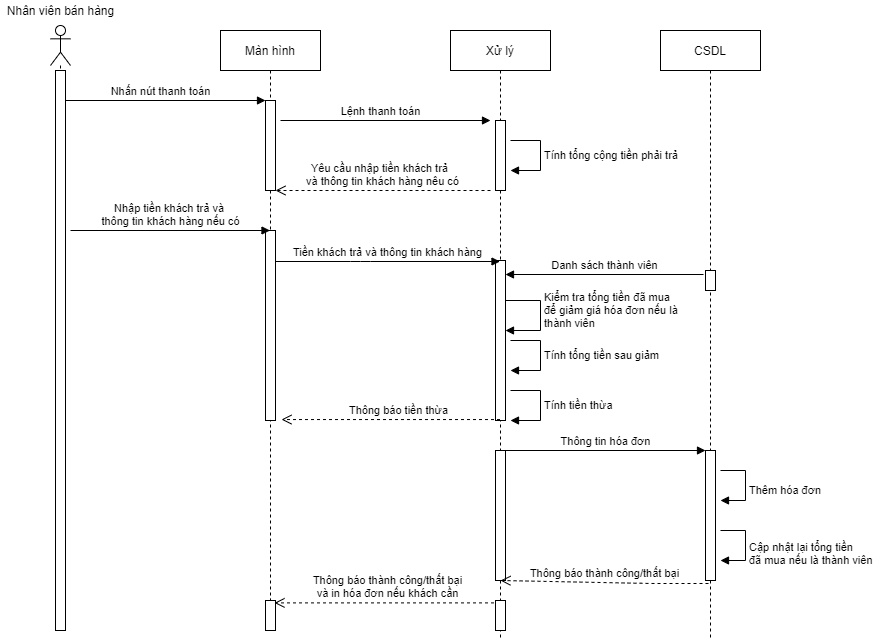

The diagram above was exported from draw.io. Its source (the exported page's mxGraphModel, read from the mxfile embedded in the PNG):
<mxGraphModel dx="1086" dy="806" grid="1" gridSize="10" guides="1" tooltips="1" connect="1" arrows="1" fold="1" page="1" pageScale="1" pageWidth="850" pageHeight="1100" math="0" shadow="0">
  <root>
    <mxCell id="0" />
    <mxCell id="1" parent="0" />
    <mxCell id="yBck9K9xcPWavtQdFoSC-2" value="" style="shape=umlLifeline;participant=umlActor;perimeter=lifelinePerimeter;whiteSpace=wrap;html=1;container=1;collapsible=0;recursiveResize=0;verticalAlign=top;spacingTop=36;outlineConnect=0;" parent="1" vertex="1">
      <mxGeometry x="70" y="45" width="20" height="190" as="geometry" />
    </mxCell>
    <mxCell id="yBck9K9xcPWavtQdFoSC-3" value="Màn hình" style="shape=umlLifeline;perimeter=lifelinePerimeter;whiteSpace=wrap;html=1;container=1;collapsible=0;recursiveResize=0;outlineConnect=0;" parent="1" vertex="1">
      <mxGeometry x="240" y="50" width="100" height="570" as="geometry" />
    </mxCell>
    <mxCell id="W178f3jQhWWxadRTekhN-10" value="" style="html=1;points=[];perimeter=orthogonalPerimeter;" parent="yBck9K9xcPWavtQdFoSC-3" vertex="1">
      <mxGeometry x="45" y="70" width="10" height="90" as="geometry" />
    </mxCell>
    <mxCell id="W178f3jQhWWxadRTekhN-41" value="" style="html=1;points=[];perimeter=orthogonalPerimeter;" parent="yBck9K9xcPWavtQdFoSC-3" vertex="1">
      <mxGeometry x="45" y="200" width="10" height="190" as="geometry" />
    </mxCell>
    <mxCell id="W178f3jQhWWxadRTekhN-1" value="" style="html=1;points=[];perimeter=orthogonalPerimeter;" parent="1" vertex="1">
      <mxGeometry x="75" y="90" width="10" height="560" as="geometry" />
    </mxCell>
    <mxCell id="W178f3jQhWWxadRTekhN-2" value="Xử lý" style="shape=umlLifeline;perimeter=lifelinePerimeter;whiteSpace=wrap;html=1;container=1;collapsible=0;recursiveResize=0;outlineConnect=0;" parent="1" vertex="1">
      <mxGeometry x="470" y="50" width="100" height="610" as="geometry" />
    </mxCell>
    <mxCell id="W178f3jQhWWxadRTekhN-13" value="" style="html=1;points=[];perimeter=orthogonalPerimeter;" parent="W178f3jQhWWxadRTekhN-2" vertex="1">
      <mxGeometry x="45" y="90" width="10" height="70" as="geometry" />
    </mxCell>
    <mxCell id="W178f3jQhWWxadRTekhN-37" value="" style="html=1;points=[];perimeter=orthogonalPerimeter;" parent="W178f3jQhWWxadRTekhN-2" vertex="1">
      <mxGeometry x="45" y="230" width="10" height="160" as="geometry" />
    </mxCell>
    <mxCell id="VLaAvrXPzpiI9tYcXrSj-3" value="" style="html=1;points=[];perimeter=orthogonalPerimeter;" parent="W178f3jQhWWxadRTekhN-2" vertex="1">
      <mxGeometry x="45" y="420" width="10" height="130" as="geometry" />
    </mxCell>
    <mxCell id="W178f3jQhWWxadRTekhN-3" value="CSDL" style="shape=umlLifeline;perimeter=lifelinePerimeter;whiteSpace=wrap;html=1;container=1;collapsible=0;recursiveResize=0;outlineConnect=0;" parent="1" vertex="1">
      <mxGeometry x="680" y="50" width="100" height="610" as="geometry" />
    </mxCell>
    <mxCell id="W178f3jQhWWxadRTekhN-14" value="" style="html=1;points=[];perimeter=orthogonalPerimeter;" parent="W178f3jQhWWxadRTekhN-3" vertex="1">
      <mxGeometry x="45" y="420" width="10" height="130" as="geometry" />
    </mxCell>
    <mxCell id="W178f3jQhWWxadRTekhN-51" value="" style="html=1;points=[];perimeter=orthogonalPerimeter;" parent="W178f3jQhWWxadRTekhN-3" vertex="1">
      <mxGeometry x="45" y="240" width="10" height="20" as="geometry" />
    </mxCell>
    <mxCell id="W178f3jQhWWxadRTekhN-11" value="Nhấn nút thanh toán" style="html=1;verticalAlign=bottom;endArrow=block;entryX=0;entryY=0;" parent="1" source="W178f3jQhWWxadRTekhN-1" target="W178f3jQhWWxadRTekhN-10" edge="1">
      <mxGeometry x="-0.05" relative="1" as="geometry">
        <mxPoint x="220" y="130" as="sourcePoint" />
        <mxPoint as="offset" />
      </mxGeometry>
    </mxCell>
    <mxCell id="W178f3jQhWWxadRTekhN-17" value="Lệnh thanh toán" style="html=1;verticalAlign=bottom;endArrow=block;" parent="1" edge="1">
      <mxGeometry x="-0.0476" width="80" relative="1" as="geometry">
        <mxPoint x="300" y="140" as="sourcePoint" />
        <mxPoint x="510" y="140" as="targetPoint" />
        <mxPoint as="offset" />
      </mxGeometry>
    </mxCell>
    <mxCell id="W178f3jQhWWxadRTekhN-22" value="Tính tổng cộng tiền phải trả" style="edgeStyle=orthogonalEdgeStyle;html=1;align=left;spacingLeft=2;endArrow=block;rounded=0;" parent="1" edge="1">
      <mxGeometry relative="1" as="geometry">
        <mxPoint x="530" y="160" as="sourcePoint" />
        <Array as="points">
          <mxPoint x="560" y="160" />
          <mxPoint x="560" y="190" />
        </Array>
        <mxPoint x="530" y="190" as="targetPoint" />
        <mxPoint as="offset" />
      </mxGeometry>
    </mxCell>
    <mxCell id="W178f3jQhWWxadRTekhN-24" value="Nhân viên bán hàng" style="text;html=1;align=center;verticalAlign=middle;resizable=0;points=[];autosize=1;" parent="1" vertex="1">
      <mxGeometry x="20" y="20" width="120" height="20" as="geometry" />
    </mxCell>
    <mxCell id="W178f3jQhWWxadRTekhN-31" value="Thêm hóa đơn&amp;nbsp;" style="edgeStyle=orthogonalEdgeStyle;html=1;align=left;spacingLeft=2;endArrow=block;rounded=0;" parent="1" edge="1">
      <mxGeometry x="0.125" relative="1" as="geometry">
        <mxPoint x="740" y="490" as="sourcePoint" />
        <Array as="points">
          <mxPoint x="765" y="490" />
          <mxPoint x="765" y="520" />
          <mxPoint x="745" y="520" />
        </Array>
        <mxPoint x="740" y="520" as="targetPoint" />
        <mxPoint as="offset" />
      </mxGeometry>
    </mxCell>
    <mxCell id="W178f3jQhWWxadRTekhN-32" value="Yêu cầu nhập tiền khách trả&amp;nbsp; &lt;br&gt;và thông tin khách hàng nêu có" style="html=1;verticalAlign=bottom;endArrow=open;dashed=1;endSize=8;" parent="1" target="W178f3jQhWWxadRTekhN-10" edge="1">
      <mxGeometry relative="1" as="geometry">
        <mxPoint x="510" y="210" as="sourcePoint" />
        <mxPoint x="440" y="410" as="targetPoint" />
      </mxGeometry>
    </mxCell>
    <mxCell id="W178f3jQhWWxadRTekhN-33" value="Nhập tiền khách trả và &lt;br&gt;thông tin khách hàng nếu có" style="html=1;verticalAlign=bottom;endArrow=block;" parent="1" target="yBck9K9xcPWavtQdFoSC-3" edge="1">
      <mxGeometry width="80" relative="1" as="geometry">
        <mxPoint x="90" y="250" as="sourcePoint" />
        <mxPoint x="520" y="390" as="targetPoint" />
      </mxGeometry>
    </mxCell>
    <mxCell id="W178f3jQhWWxadRTekhN-36" value="Tiền khách trả và thông tin khách hàng" style="html=1;verticalAlign=bottom;endArrow=block;" parent="1" target="W178f3jQhWWxadRTekhN-2" edge="1">
      <mxGeometry width="80" relative="1" as="geometry">
        <mxPoint x="295" y="281" as="sourcePoint" />
        <mxPoint x="460" y="300" as="targetPoint" />
        <Array as="points">
          <mxPoint x="380" y="281" />
        </Array>
      </mxGeometry>
    </mxCell>
    <mxCell id="W178f3jQhWWxadRTekhN-40" value="Kiểm tra tổng tiền đã mua &lt;br&gt;để giảm giá hóa đơn nếu là &lt;br&gt;thành viên" style="edgeStyle=orthogonalEdgeStyle;html=1;align=left;spacingLeft=2;endArrow=block;rounded=0;" parent="1" edge="1">
      <mxGeometry x="-0.1" relative="1" as="geometry">
        <mxPoint x="525" y="320" as="sourcePoint" />
        <Array as="points">
          <mxPoint x="560" y="320" />
          <mxPoint x="560" y="350" />
          <mxPoint x="525" y="350" />
        </Array>
        <mxPoint x="525" y="350" as="targetPoint" />
        <mxPoint as="offset" />
      </mxGeometry>
    </mxCell>
    <mxCell id="W178f3jQhWWxadRTekhN-42" value="Thông tin hóa đơn" style="html=1;verticalAlign=bottom;endArrow=block;" parent="1" source="W178f3jQhWWxadRTekhN-2" target="W178f3jQhWWxadRTekhN-14" edge="1">
      <mxGeometry x="0.0256" width="80" relative="1" as="geometry">
        <mxPoint x="550" y="440" as="sourcePoint" />
        <mxPoint x="520" y="370" as="targetPoint" />
        <mxPoint as="offset" />
      </mxGeometry>
    </mxCell>
    <mxCell id="W178f3jQhWWxadRTekhN-44" value="Cập nhật lại tổng tiền &lt;br&gt;đã mua nếu là thành viên" style="edgeStyle=orthogonalEdgeStyle;html=1;align=left;spacingLeft=2;endArrow=block;rounded=0;" parent="1" edge="1">
      <mxGeometry x="0.2" relative="1" as="geometry">
        <mxPoint x="740" y="550" as="sourcePoint" />
        <Array as="points">
          <mxPoint x="765" y="550" />
          <mxPoint x="765" y="580" />
          <mxPoint x="740" y="580" />
        </Array>
        <mxPoint x="740" y="580" as="targetPoint" />
        <mxPoint as="offset" />
      </mxGeometry>
    </mxCell>
    <mxCell id="W178f3jQhWWxadRTekhN-47" value="Tính tổng tiền sau giảm" style="edgeStyle=orthogonalEdgeStyle;html=1;align=left;spacingLeft=2;endArrow=block;rounded=0;" parent="1" edge="1">
      <mxGeometry relative="1" as="geometry">
        <mxPoint x="530" y="360" as="sourcePoint" />
        <Array as="points">
          <mxPoint x="560" y="360" />
          <mxPoint x="560" y="390" />
          <mxPoint x="535" y="390" />
        </Array>
        <mxPoint x="530" y="390" as="targetPoint" />
      </mxGeometry>
    </mxCell>
    <mxCell id="W178f3jQhWWxadRTekhN-49" value="Thông báo thành công/thất bại&lt;br&gt;và in hóa đơn nếu khách cần" style="html=1;verticalAlign=bottom;endArrow=open;dashed=1;endSize=8;entryX=0.9;entryY=0.08;entryDx=0;entryDy=0;entryPerimeter=0;" parent="1" source="W178f3jQhWWxadRTekhN-2" target="VLaAvrXPzpiI9tYcXrSj-4" edge="1">
      <mxGeometry relative="1" as="geometry">
        <mxPoint x="480" y="511" as="sourcePoint" />
        <mxPoint x="320" y="581" as="targetPoint" />
        <Array as="points" />
      </mxGeometry>
    </mxCell>
    <mxCell id="W178f3jQhWWxadRTekhN-50" value="Thông báo thành công/thất bại" style="html=1;verticalAlign=bottom;endArrow=open;dashed=1;endSize=8;exitX=0.3;exitY=1.023;exitDx=0;exitDy=0;exitPerimeter=0;" parent="1" source="W178f3jQhWWxadRTekhN-14" edge="1">
      <mxGeometry relative="1" as="geometry">
        <mxPoint x="520" y="270" as="sourcePoint" />
        <mxPoint x="520" y="600" as="targetPoint" />
        <Array as="points">
          <mxPoint x="670" y="603" />
        </Array>
      </mxGeometry>
    </mxCell>
    <mxCell id="W178f3jQhWWxadRTekhN-52" value="Danh sách thành viên" style="html=1;verticalAlign=bottom;endArrow=block;exitX=-0.2;exitY=0.2;exitDx=0;exitDy=0;exitPerimeter=0;" parent="1" source="W178f3jQhWWxadRTekhN-51" target="W178f3jQhWWxadRTekhN-37" edge="1">
      <mxGeometry width="80" relative="1" as="geometry">
        <mxPoint x="440" y="350" as="sourcePoint" />
        <mxPoint x="520" y="350" as="targetPoint" />
      </mxGeometry>
    </mxCell>
    <mxCell id="VLaAvrXPzpiI9tYcXrSj-2" value="Thông báo tiền thừa" style="html=1;verticalAlign=bottom;endArrow=open;dashed=1;endSize=8;entryX=1.6;entryY=0.995;entryDx=0;entryDy=0;entryPerimeter=0;" parent="1" source="W178f3jQhWWxadRTekhN-2" target="W178f3jQhWWxadRTekhN-41" edge="1">
      <mxGeometry x="-0.0698" relative="1" as="geometry">
        <mxPoint x="510" y="420" as="sourcePoint" />
        <mxPoint x="297" y="410" as="targetPoint" />
        <Array as="points" />
        <mxPoint as="offset" />
      </mxGeometry>
    </mxCell>
    <mxCell id="VLaAvrXPzpiI9tYcXrSj-4" value="" style="html=1;points=[];perimeter=orthogonalPerimeter;" parent="1" vertex="1">
      <mxGeometry x="285" y="620" width="10" height="30" as="geometry" />
    </mxCell>
    <mxCell id="VLaAvrXPzpiI9tYcXrSj-6" value="Tính tiền thừa" style="edgeStyle=orthogonalEdgeStyle;html=1;align=left;spacingLeft=2;endArrow=block;rounded=0;" parent="1" edge="1">
      <mxGeometry relative="1" as="geometry">
        <mxPoint x="530" y="410" as="sourcePoint" />
        <Array as="points">
          <mxPoint x="560" y="410" />
          <mxPoint x="560" y="440" />
          <mxPoint x="535" y="440" />
        </Array>
        <mxPoint x="530" y="440" as="targetPoint" />
      </mxGeometry>
    </mxCell>
    <mxCell id="VLaAvrXPzpiI9tYcXrSj-7" value="" style="html=1;points=[];perimeter=orthogonalPerimeter;" parent="1" vertex="1">
      <mxGeometry x="515" y="620" width="10" height="30" as="geometry" />
    </mxCell>
  </root>
</mxGraphModel>